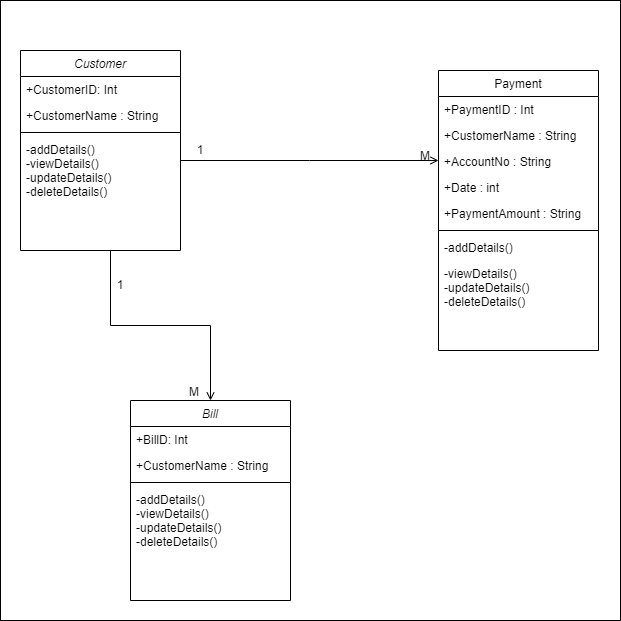

The diagram above was exported from draw.io. Its source (the exported page's mxGraphModel, read from the mxfile embedded in the PNG):
<mxGraphModel dx="1038" dy="1716" grid="1" gridSize="10" guides="1" tooltips="1" connect="1" arrows="1" fold="1" page="1" pageScale="1" pageWidth="827" pageHeight="1169" math="0" shadow="0">
  <root>
    <mxCell id="WIyWlLk6GJQsqaUBKTNV-0" />
    <mxCell id="WIyWlLk6GJQsqaUBKTNV-1" parent="WIyWlLk6GJQsqaUBKTNV-0" />
    <mxCell id="qS0VsVKPoKoZCHmW2KaY-22" value="" style="whiteSpace=wrap;html=1;aspect=fixed;" parent="WIyWlLk6GJQsqaUBKTNV-1" vertex="1">
      <mxGeometry x="130" y="-140" width="620" height="620" as="geometry" />
    </mxCell>
    <mxCell id="qS0VsVKPoKoZCHmW2KaY-23" value="Customer" style="swimlane;fontStyle=2;align=center;verticalAlign=top;childLayout=stackLayout;horizontal=1;startSize=26;horizontalStack=0;resizeParent=1;resizeLast=0;collapsible=1;marginBottom=0;rounded=0;shadow=0;strokeWidth=1;" parent="WIyWlLk6GJQsqaUBKTNV-1" vertex="1">
      <mxGeometry x="150" y="-90" width="160" height="200" as="geometry">
        <mxRectangle x="230" y="140" width="160" height="26" as="alternateBounds" />
      </mxGeometry>
    </mxCell>
    <mxCell id="qS0VsVKPoKoZCHmW2KaY-24" value="+CustomerID: Int" style="text;align=left;verticalAlign=top;spacingLeft=4;spacingRight=4;overflow=hidden;rotatable=0;points=[[0,0.5],[1,0.5]];portConstraint=eastwest;" parent="qS0VsVKPoKoZCHmW2KaY-23" vertex="1">
      <mxGeometry y="26" width="160" height="26" as="geometry" />
    </mxCell>
    <mxCell id="qS0VsVKPoKoZCHmW2KaY-25" value="+CustomerName : String" style="text;align=left;verticalAlign=top;spacingLeft=4;spacingRight=4;overflow=hidden;rotatable=0;points=[[0,0.5],[1,0.5]];portConstraint=eastwest;rounded=0;shadow=0;html=0;" parent="qS0VsVKPoKoZCHmW2KaY-23" vertex="1">
      <mxGeometry y="52" width="160" height="26" as="geometry" />
    </mxCell>
    <mxCell id="qS0VsVKPoKoZCHmW2KaY-26" value="" style="line;html=1;strokeWidth=1;align=left;verticalAlign=middle;spacingTop=-1;spacingLeft=3;spacingRight=3;rotatable=0;labelPosition=right;points=[];portConstraint=eastwest;" parent="qS0VsVKPoKoZCHmW2KaY-23" vertex="1">
      <mxGeometry y="78" width="160" height="8" as="geometry" />
    </mxCell>
    <mxCell id="qS0VsVKPoKoZCHmW2KaY-27" value="-addDetails()&#10;-viewDetails()&#10;-updateDetails()&#10;-deleteDetails()&#10;" style="text;align=left;verticalAlign=top;spacingLeft=4;spacingRight=4;overflow=hidden;rotatable=0;points=[[0,0.5],[1,0.5]];portConstraint=eastwest;" parent="qS0VsVKPoKoZCHmW2KaY-23" vertex="1">
      <mxGeometry y="86" width="160" height="84" as="geometry" />
    </mxCell>
    <mxCell id="qS0VsVKPoKoZCHmW2KaY-28" value="Payment" style="swimlane;fontStyle=0;align=center;verticalAlign=top;childLayout=stackLayout;horizontal=1;startSize=26;horizontalStack=0;resizeParent=1;resizeLast=0;collapsible=1;marginBottom=0;rounded=0;shadow=0;strokeWidth=1;" parent="WIyWlLk6GJQsqaUBKTNV-1" vertex="1">
      <mxGeometry x="568" y="-70" width="160" height="280" as="geometry">
        <mxRectangle x="508" y="120" width="160" height="26" as="alternateBounds" />
      </mxGeometry>
    </mxCell>
    <mxCell id="qS0VsVKPoKoZCHmW2KaY-29" value="+PaymentID : Int" style="text;align=left;verticalAlign=top;spacingLeft=4;spacingRight=4;overflow=hidden;rotatable=0;points=[[0,0.5],[1,0.5]];portConstraint=eastwest;" parent="qS0VsVKPoKoZCHmW2KaY-28" vertex="1">
      <mxGeometry y="26" width="160" height="26" as="geometry" />
    </mxCell>
    <mxCell id="qS0VsVKPoKoZCHmW2KaY-30" value="+CustomerName : String" style="text;align=left;verticalAlign=top;spacingLeft=4;spacingRight=4;overflow=hidden;rotatable=0;points=[[0,0.5],[1,0.5]];portConstraint=eastwest;rounded=0;shadow=0;html=0;" parent="qS0VsVKPoKoZCHmW2KaY-28" vertex="1">
      <mxGeometry y="52" width="160" height="26" as="geometry" />
    </mxCell>
    <mxCell id="qS0VsVKPoKoZCHmW2KaY-31" value="+AccountNo : String" style="text;align=left;verticalAlign=top;spacingLeft=4;spacingRight=4;overflow=hidden;rotatable=0;points=[[0,0.5],[1,0.5]];portConstraint=eastwest;rounded=0;shadow=0;html=0;" parent="qS0VsVKPoKoZCHmW2KaY-28" vertex="1">
      <mxGeometry y="78" width="160" height="26" as="geometry" />
    </mxCell>
    <mxCell id="qS0VsVKPoKoZCHmW2KaY-32" value="+Date : int" style="text;align=left;verticalAlign=top;spacingLeft=4;spacingRight=4;overflow=hidden;rotatable=0;points=[[0,0.5],[1,0.5]];portConstraint=eastwest;rounded=0;shadow=0;html=0;" parent="qS0VsVKPoKoZCHmW2KaY-28" vertex="1">
      <mxGeometry y="104" width="160" height="26" as="geometry" />
    </mxCell>
    <mxCell id="qS0VsVKPoKoZCHmW2KaY-33" value="+PaymentAmount : String" style="text;align=left;verticalAlign=top;spacingLeft=4;spacingRight=4;overflow=hidden;rotatable=0;points=[[0,0.5],[1,0.5]];portConstraint=eastwest;rounded=0;shadow=0;html=0;" parent="qS0VsVKPoKoZCHmW2KaY-28" vertex="1">
      <mxGeometry y="130" width="160" height="26" as="geometry" />
    </mxCell>
    <mxCell id="qS0VsVKPoKoZCHmW2KaY-34" value="" style="line;html=1;strokeWidth=1;align=left;verticalAlign=middle;spacingTop=-1;spacingLeft=3;spacingRight=3;rotatable=0;labelPosition=right;points=[];portConstraint=eastwest;" parent="qS0VsVKPoKoZCHmW2KaY-28" vertex="1">
      <mxGeometry y="156" width="160" height="8" as="geometry" />
    </mxCell>
    <mxCell id="qS0VsVKPoKoZCHmW2KaY-35" value="-addDetails()" style="text;align=left;verticalAlign=top;spacingLeft=4;spacingRight=4;overflow=hidden;rotatable=0;points=[[0,0.5],[1,0.5]];portConstraint=eastwest;" parent="qS0VsVKPoKoZCHmW2KaY-28" vertex="1">
      <mxGeometry y="164" width="160" height="26" as="geometry" />
    </mxCell>
    <mxCell id="qS0VsVKPoKoZCHmW2KaY-36" value="-viewDetails()&#10;-updateDetails()&#10;-deleteDetails()" style="text;align=left;verticalAlign=top;spacingLeft=4;spacingRight=4;overflow=hidden;rotatable=0;points=[[0,0.5],[1,0.5]];portConstraint=eastwest;" parent="qS0VsVKPoKoZCHmW2KaY-28" vertex="1">
      <mxGeometry y="190" width="160" height="60" as="geometry" />
    </mxCell>
    <mxCell id="qS0VsVKPoKoZCHmW2KaY-37" value="" style="endArrow=open;shadow=0;strokeWidth=1;rounded=0;endFill=1;edgeStyle=elbowEdgeStyle;elbow=vertical;" parent="WIyWlLk6GJQsqaUBKTNV-1" source="qS0VsVKPoKoZCHmW2KaY-23" target="qS0VsVKPoKoZCHmW2KaY-28" edge="1">
      <mxGeometry x="0.5" y="41" relative="1" as="geometry">
        <mxPoint x="440" y="2" as="sourcePoint" />
        <mxPoint x="600" y="2" as="targetPoint" />
        <mxPoint x="-40" y="32" as="offset" />
      </mxGeometry>
    </mxCell>
    <mxCell id="qS0VsVKPoKoZCHmW2KaY-38" value="M" style="resizable=0;align=right;verticalAlign=bottom;labelBackgroundColor=none;fontSize=12;" parent="qS0VsVKPoKoZCHmW2KaY-37" connectable="0" vertex="1">
      <mxGeometry x="1" relative="1" as="geometry">
        <mxPoint x="-7" y="4" as="offset" />
      </mxGeometry>
    </mxCell>
    <mxCell id="qS0VsVKPoKoZCHmW2KaY-39" value="1" style="text;html=1;strokeColor=none;fillColor=none;align=center;verticalAlign=middle;whiteSpace=wrap;rounded=0;" parent="WIyWlLk6GJQsqaUBKTNV-1" vertex="1">
      <mxGeometry x="300" y="-5" width="60" height="30" as="geometry" />
    </mxCell>
    <mxCell id="GrZp8PxT8ZrNC1BPPOq0-0" value="Bill" style="swimlane;fontStyle=2;align=center;verticalAlign=top;childLayout=stackLayout;horizontal=1;startSize=26;horizontalStack=0;resizeParent=1;resizeLast=0;collapsible=1;marginBottom=0;rounded=0;shadow=0;strokeWidth=1;" vertex="1" parent="WIyWlLk6GJQsqaUBKTNV-1">
      <mxGeometry x="260" y="260" width="160" height="200" as="geometry">
        <mxRectangle x="230" y="140" width="160" height="26" as="alternateBounds" />
      </mxGeometry>
    </mxCell>
    <mxCell id="GrZp8PxT8ZrNC1BPPOq0-1" value="+BillD: Int" style="text;align=left;verticalAlign=top;spacingLeft=4;spacingRight=4;overflow=hidden;rotatable=0;points=[[0,0.5],[1,0.5]];portConstraint=eastwest;" vertex="1" parent="GrZp8PxT8ZrNC1BPPOq0-0">
      <mxGeometry y="26" width="160" height="26" as="geometry" />
    </mxCell>
    <mxCell id="GrZp8PxT8ZrNC1BPPOq0-2" value="+CustomerName : String&#10;&#10;" style="text;align=left;verticalAlign=top;spacingLeft=4;spacingRight=4;overflow=hidden;rotatable=0;points=[[0,0.5],[1,0.5]];portConstraint=eastwest;rounded=0;shadow=0;html=0;" vertex="1" parent="GrZp8PxT8ZrNC1BPPOq0-0">
      <mxGeometry y="52" width="160" height="26" as="geometry" />
    </mxCell>
    <mxCell id="GrZp8PxT8ZrNC1BPPOq0-3" value="" style="line;html=1;strokeWidth=1;align=left;verticalAlign=middle;spacingTop=-1;spacingLeft=3;spacingRight=3;rotatable=0;labelPosition=right;points=[];portConstraint=eastwest;" vertex="1" parent="GrZp8PxT8ZrNC1BPPOq0-0">
      <mxGeometry y="78" width="160" height="8" as="geometry" />
    </mxCell>
    <mxCell id="GrZp8PxT8ZrNC1BPPOq0-4" value="-addDetails()&#10;-viewDetails()&#10;-updateDetails()&#10;-deleteDetails()&#10;" style="text;align=left;verticalAlign=top;spacingLeft=4;spacingRight=4;overflow=hidden;rotatable=0;points=[[0,0.5],[1,0.5]];portConstraint=eastwest;" vertex="1" parent="GrZp8PxT8ZrNC1BPPOq0-0">
      <mxGeometry y="86" width="160" height="84" as="geometry" />
    </mxCell>
    <mxCell id="GrZp8PxT8ZrNC1BPPOq0-5" value="" style="endArrow=open;shadow=0;strokeWidth=1;rounded=0;endFill=1;edgeStyle=elbowEdgeStyle;elbow=vertical;" edge="1" parent="WIyWlLk6GJQsqaUBKTNV-1" target="GrZp8PxT8ZrNC1BPPOq0-0">
      <mxGeometry x="0.5" y="41" relative="1" as="geometry">
        <mxPoint x="240" y="110" as="sourcePoint" />
        <mxPoint x="498" y="110" as="targetPoint" />
        <mxPoint x="-40" y="32" as="offset" />
      </mxGeometry>
    </mxCell>
    <mxCell id="GrZp8PxT8ZrNC1BPPOq0-6" value="M" style="resizable=0;align=right;verticalAlign=bottom;labelBackgroundColor=none;fontSize=12;" connectable="0" vertex="1" parent="GrZp8PxT8ZrNC1BPPOq0-5">
      <mxGeometry x="1" relative="1" as="geometry">
        <mxPoint x="-10" as="offset" />
      </mxGeometry>
    </mxCell>
    <mxCell id="GrZp8PxT8ZrNC1BPPOq0-7" value="1" style="text;html=1;strokeColor=none;fillColor=none;align=center;verticalAlign=middle;whiteSpace=wrap;rounded=0;" vertex="1" parent="WIyWlLk6GJQsqaUBKTNV-1">
      <mxGeometry x="220" y="130" width="60" height="30" as="geometry" />
    </mxCell>
  </root>
</mxGraphModel>